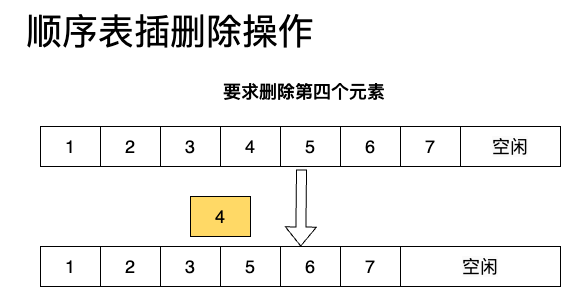

The diagram above was exported from draw.io. Its source (the exported page's mxGraphModel, read from the mxfile embedded in the PNG):
<mxGraphModel dx="1266" dy="656" grid="1" gridSize="10" guides="1" tooltips="1" connect="1" arrows="1" fold="1" page="1" pageScale="1" pageWidth="827" pageHeight="1169" math="0" shadow="0">
  <root>
    <mxCell id="0" />
    <mxCell id="1" parent="0" />
    <mxCell id="YDyMcwso5XKU8GTzjYK--3" value="" style="shape=table;startSize=0;container=1;collapsible=0;childLayout=tableLayout;" parent="1" vertex="1">
      <mxGeometry x="80" y="170" width="520" height="40" as="geometry" />
    </mxCell>
    <mxCell id="YDyMcwso5XKU8GTzjYK--4" value="" style="shape=tableRow;horizontal=0;startSize=0;swimlaneHead=0;swimlaneBody=0;strokeColor=inherit;top=0;left=0;bottom=0;right=0;collapsible=0;dropTarget=0;fillColor=none;points=[[0,0.5],[1,0.5]];portConstraint=eastwest;" parent="YDyMcwso5XKU8GTzjYK--3" vertex="1">
      <mxGeometry width="520" height="40" as="geometry" />
    </mxCell>
    <mxCell id="YDyMcwso5XKU8GTzjYK--5" value="&lt;span style=&quot;font-size: 18px;&quot;&gt;1&lt;/span&gt;" style="shape=partialRectangle;html=1;whiteSpace=wrap;connectable=0;strokeColor=inherit;overflow=hidden;fillColor=none;top=0;left=0;bottom=0;right=0;pointerEvents=1;" parent="YDyMcwso5XKU8GTzjYK--4" vertex="1">
      <mxGeometry width="60" height="40" as="geometry">
        <mxRectangle width="60" height="40" as="alternateBounds" />
      </mxGeometry>
    </mxCell>
    <mxCell id="YDyMcwso5XKU8GTzjYK--6" value="&lt;span style=&quot;font-size: 18px;&quot;&gt;2&lt;/span&gt;" style="shape=partialRectangle;html=1;whiteSpace=wrap;connectable=0;strokeColor=inherit;overflow=hidden;fillColor=none;top=0;left=0;bottom=0;right=0;pointerEvents=1;" parent="YDyMcwso5XKU8GTzjYK--4" vertex="1">
      <mxGeometry x="60" width="60" height="40" as="geometry">
        <mxRectangle width="60" height="40" as="alternateBounds" />
      </mxGeometry>
    </mxCell>
    <mxCell id="YDyMcwso5XKU8GTzjYK--7" value="&lt;span style=&quot;font-size: 18px;&quot;&gt;3&lt;/span&gt;" style="shape=partialRectangle;html=1;whiteSpace=wrap;connectable=0;strokeColor=inherit;overflow=hidden;fillColor=none;top=0;left=0;bottom=0;right=0;pointerEvents=1;" parent="YDyMcwso5XKU8GTzjYK--4" vertex="1">
      <mxGeometry x="120" width="60" height="40" as="geometry">
        <mxRectangle width="60" height="40" as="alternateBounds" />
      </mxGeometry>
    </mxCell>
    <mxCell id="YDyMcwso5XKU8GTzjYK--8" value="&lt;font style=&quot;font-size: 18px;&quot;&gt;4&lt;/font&gt;" style="shape=partialRectangle;html=1;whiteSpace=wrap;connectable=0;strokeColor=inherit;overflow=hidden;fillColor=none;top=0;left=0;bottom=0;right=0;pointerEvents=1;" parent="YDyMcwso5XKU8GTzjYK--4" vertex="1">
      <mxGeometry x="180" width="60" height="40" as="geometry">
        <mxRectangle width="60" height="40" as="alternateBounds" />
      </mxGeometry>
    </mxCell>
    <mxCell id="YDyMcwso5XKU8GTzjYK--9" value="&lt;span style=&quot;font-size: 18px;&quot;&gt;5&lt;/span&gt;" style="shape=partialRectangle;html=1;whiteSpace=wrap;connectable=0;strokeColor=inherit;overflow=hidden;fillColor=none;top=0;left=0;bottom=0;right=0;pointerEvents=1;" parent="YDyMcwso5XKU8GTzjYK--4" vertex="1">
      <mxGeometry x="240" width="60" height="40" as="geometry">
        <mxRectangle width="60" height="40" as="alternateBounds" />
      </mxGeometry>
    </mxCell>
    <mxCell id="YDyMcwso5XKU8GTzjYK--10" value="&lt;span style=&quot;font-size: 18px;&quot;&gt;6&lt;/span&gt;" style="shape=partialRectangle;html=1;whiteSpace=wrap;connectable=0;strokeColor=inherit;overflow=hidden;fillColor=none;top=0;left=0;bottom=0;right=0;pointerEvents=1;" parent="YDyMcwso5XKU8GTzjYK--4" vertex="1">
      <mxGeometry x="300" width="60" height="40" as="geometry">
        <mxRectangle width="60" height="40" as="alternateBounds" />
      </mxGeometry>
    </mxCell>
    <mxCell id="YDyMcwso5XKU8GTzjYK--11" value="&lt;span style=&quot;font-size: 18px;&quot;&gt;7&lt;/span&gt;" style="shape=partialRectangle;html=1;whiteSpace=wrap;connectable=0;strokeColor=inherit;overflow=hidden;fillColor=none;top=0;left=0;bottom=0;right=0;pointerEvents=1;" parent="YDyMcwso5XKU8GTzjYK--4" vertex="1">
      <mxGeometry x="360" width="60" height="40" as="geometry">
        <mxRectangle width="60" height="40" as="alternateBounds" />
      </mxGeometry>
    </mxCell>
    <mxCell id="YDyMcwso5XKU8GTzjYK--12" value="&lt;meta charset=&quot;utf-8&quot;&gt;&lt;span style=&quot;color: rgb(0, 0, 0); font-family: Helvetica; font-size: 18px; font-style: normal; font-variant-ligatures: normal; font-variant-caps: normal; font-weight: 400; letter-spacing: normal; orphans: 2; text-align: center; text-indent: 0px; text-transform: none; widows: 2; word-spacing: 0px; -webkit-text-stroke-width: 0px; background-color: rgb(251, 251, 251); text-decoration-thickness: initial; text-decoration-style: initial; text-decoration-color: initial; float: none; display: inline !important;&quot;&gt;空闲&lt;/span&gt;" style="shape=partialRectangle;html=1;whiteSpace=wrap;connectable=0;strokeColor=inherit;overflow=hidden;fillColor=none;top=0;left=0;bottom=0;right=0;pointerEvents=1;" parent="YDyMcwso5XKU8GTzjYK--4" vertex="1">
      <mxGeometry x="420" width="100" height="40" as="geometry">
        <mxRectangle width="100" height="40" as="alternateBounds" />
      </mxGeometry>
    </mxCell>
    <mxCell id="YDyMcwso5XKU8GTzjYK--30" value="&lt;font style=&quot;font-size: 36px;&quot;&gt;顺序表插删除操作&lt;/font&gt;" style="text;html=1;strokeColor=none;fillColor=none;align=center;verticalAlign=middle;whiteSpace=wrap;rounded=0;" parent="1" vertex="1">
      <mxGeometry x="50" y="60" width="320" height="30" as="geometry" />
    </mxCell>
    <mxCell id="0jMTMB160vJ26RN0mgk9-28" value="&lt;font style=&quot;font-size: 18px;&quot;&gt;&lt;b&gt;要求删除第四个元素&lt;/b&gt;&lt;/font&gt;" style="text;html=1;strokeColor=none;fillColor=none;align=center;verticalAlign=middle;whiteSpace=wrap;rounded=0;" parent="1" vertex="1">
      <mxGeometry x="254" y="120" width="180" height="30" as="geometry" />
    </mxCell>
    <mxCell id="yXYgYeVv_qXAEu6uyE5D-1" value="" style="shape=table;startSize=0;container=1;collapsible=0;childLayout=tableLayout;" vertex="1" parent="1">
      <mxGeometry x="80" y="290" width="520" height="40" as="geometry" />
    </mxCell>
    <mxCell id="yXYgYeVv_qXAEu6uyE5D-2" value="" style="shape=tableRow;horizontal=0;startSize=0;swimlaneHead=0;swimlaneBody=0;strokeColor=inherit;top=0;left=0;bottom=0;right=0;collapsible=0;dropTarget=0;fillColor=none;points=[[0,0.5],[1,0.5]];portConstraint=eastwest;" vertex="1" parent="yXYgYeVv_qXAEu6uyE5D-1">
      <mxGeometry width="520" height="40" as="geometry" />
    </mxCell>
    <mxCell id="yXYgYeVv_qXAEu6uyE5D-3" value="&lt;span style=&quot;font-size: 18px;&quot;&gt;1&lt;/span&gt;" style="shape=partialRectangle;html=1;whiteSpace=wrap;connectable=0;strokeColor=inherit;overflow=hidden;fillColor=none;top=0;left=0;bottom=0;right=0;pointerEvents=1;" vertex="1" parent="yXYgYeVv_qXAEu6uyE5D-2">
      <mxGeometry width="60" height="40" as="geometry">
        <mxRectangle width="60" height="40" as="alternateBounds" />
      </mxGeometry>
    </mxCell>
    <mxCell id="yXYgYeVv_qXAEu6uyE5D-4" value="&lt;span style=&quot;font-size: 18px;&quot;&gt;2&lt;/span&gt;" style="shape=partialRectangle;html=1;whiteSpace=wrap;connectable=0;strokeColor=inherit;overflow=hidden;fillColor=none;top=0;left=0;bottom=0;right=0;pointerEvents=1;" vertex="1" parent="yXYgYeVv_qXAEu6uyE5D-2">
      <mxGeometry x="60" width="60" height="40" as="geometry">
        <mxRectangle width="60" height="40" as="alternateBounds" />
      </mxGeometry>
    </mxCell>
    <mxCell id="yXYgYeVv_qXAEu6uyE5D-5" value="&lt;span style=&quot;font-size: 18px;&quot;&gt;3&lt;/span&gt;" style="shape=partialRectangle;html=1;whiteSpace=wrap;connectable=0;strokeColor=inherit;overflow=hidden;fillColor=none;top=0;left=0;bottom=0;right=0;pointerEvents=1;" vertex="1" parent="yXYgYeVv_qXAEu6uyE5D-2">
      <mxGeometry x="120" width="60" height="40" as="geometry">
        <mxRectangle width="60" height="40" as="alternateBounds" />
      </mxGeometry>
    </mxCell>
    <mxCell id="yXYgYeVv_qXAEu6uyE5D-6" value="&lt;font style=&quot;font-size: 18px;&quot;&gt;5&lt;/font&gt;" style="shape=partialRectangle;html=1;whiteSpace=wrap;connectable=0;strokeColor=inherit;overflow=hidden;fillColor=none;top=0;left=0;bottom=0;right=0;pointerEvents=1;" vertex="1" parent="yXYgYeVv_qXAEu6uyE5D-2">
      <mxGeometry x="180" width="60" height="40" as="geometry">
        <mxRectangle width="60" height="40" as="alternateBounds" />
      </mxGeometry>
    </mxCell>
    <mxCell id="yXYgYeVv_qXAEu6uyE5D-7" value="&lt;span style=&quot;font-size: 18px;&quot;&gt;6&lt;/span&gt;" style="shape=partialRectangle;html=1;whiteSpace=wrap;connectable=0;strokeColor=inherit;overflow=hidden;fillColor=none;top=0;left=0;bottom=0;right=0;pointerEvents=1;" vertex="1" parent="yXYgYeVv_qXAEu6uyE5D-2">
      <mxGeometry x="240" width="60" height="40" as="geometry">
        <mxRectangle width="60" height="40" as="alternateBounds" />
      </mxGeometry>
    </mxCell>
    <mxCell id="yXYgYeVv_qXAEu6uyE5D-8" value="&lt;span style=&quot;font-size: 18px;&quot;&gt;7&lt;/span&gt;" style="shape=partialRectangle;html=1;whiteSpace=wrap;connectable=0;strokeColor=inherit;overflow=hidden;fillColor=none;top=0;left=0;bottom=0;right=0;pointerEvents=1;" vertex="1" parent="yXYgYeVv_qXAEu6uyE5D-2">
      <mxGeometry x="300" width="60" height="40" as="geometry">
        <mxRectangle width="60" height="40" as="alternateBounds" />
      </mxGeometry>
    </mxCell>
    <mxCell id="yXYgYeVv_qXAEu6uyE5D-9" value="&lt;meta charset=&quot;utf-8&quot;&gt;&lt;span style=&quot;color: rgb(0, 0, 0); font-family: Helvetica; font-size: 18px; font-style: normal; font-variant-ligatures: normal; font-variant-caps: normal; font-weight: 400; letter-spacing: normal; orphans: 2; text-align: center; text-indent: 0px; text-transform: none; widows: 2; word-spacing: 0px; -webkit-text-stroke-width: 0px; background-color: rgb(251, 251, 251); text-decoration-thickness: initial; text-decoration-style: initial; text-decoration-color: initial; float: none; display: inline !important;&quot;&gt;空闲&lt;/span&gt;" style="shape=partialRectangle;html=1;whiteSpace=wrap;connectable=0;strokeColor=inherit;overflow=hidden;fillColor=none;top=0;left=0;bottom=0;right=0;pointerEvents=1;" vertex="1" parent="yXYgYeVv_qXAEu6uyE5D-2">
      <mxGeometry x="360" width="160" height="40" as="geometry">
        <mxRectangle width="160" height="40" as="alternateBounds" />
      </mxGeometry>
    </mxCell>
    <mxCell id="yXYgYeVv_qXAEu6uyE5D-12" value="" style="shape=flexArrow;endArrow=classic;html=1;rounded=0;exitX=0.502;exitY=1.075;exitDx=0;exitDy=0;exitPerimeter=0;" edge="1" parent="1" source="YDyMcwso5XKU8GTzjYK--4" target="yXYgYeVv_qXAEu6uyE5D-2">
      <mxGeometry width="50" height="50" relative="1" as="geometry">
        <mxPoint x="390" y="360" as="sourcePoint" />
        <mxPoint x="440" y="310" as="targetPoint" />
      </mxGeometry>
    </mxCell>
    <mxCell id="yXYgYeVv_qXAEu6uyE5D-13" value="" style="shape=table;startSize=0;container=1;collapsible=0;childLayout=tableLayout;fillColor=#FFD966;" vertex="1" parent="1">
      <mxGeometry x="230" y="240" width="60" height="40" as="geometry" />
    </mxCell>
    <mxCell id="yXYgYeVv_qXAEu6uyE5D-14" value="" style="shape=tableRow;horizontal=0;startSize=0;swimlaneHead=0;swimlaneBody=0;strokeColor=inherit;top=0;left=0;bottom=0;right=0;collapsible=0;dropTarget=0;fillColor=none;points=[[0,0.5],[1,0.5]];portConstraint=eastwest;" vertex="1" parent="yXYgYeVv_qXAEu6uyE5D-13">
      <mxGeometry width="60" height="40" as="geometry" />
    </mxCell>
    <mxCell id="yXYgYeVv_qXAEu6uyE5D-15" value="&lt;font style=&quot;font-size: 18px;&quot;&gt;4&lt;/font&gt;" style="shape=partialRectangle;html=1;whiteSpace=wrap;connectable=0;strokeColor=inherit;overflow=hidden;fillColor=none;top=0;left=0;bottom=0;right=0;pointerEvents=1;" vertex="1" parent="yXYgYeVv_qXAEu6uyE5D-14">
      <mxGeometry width="60" height="40" as="geometry">
        <mxRectangle width="60" height="40" as="alternateBounds" />
      </mxGeometry>
    </mxCell>
  </root>
</mxGraphModel>